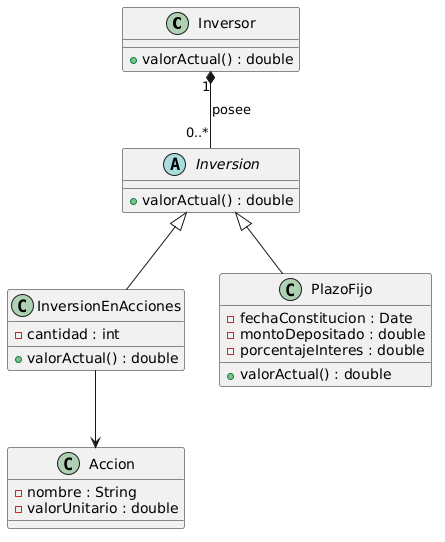

The diagram above was rendered by PlantUML. Its source (embedded in the PNG):
@startuml
class Inversor {
    +valorActual() : double
}

abstract class Inversion {
    +valorActual() : double
}

class InversionEnAcciones {
    -cantidad : int

    +valorActual() : double
}

class Accion {
    -nombre : String
    -valorUnitario : double
}

class PlazoFijo {
    -fechaConstitucion : Date
    -montoDepositado : double
    -porcentajeInteres : double

    +valorActual() : double
}

Inversion <|-- InversionEnAcciones
Inversion <|-- PlazoFijo

Inversor "1" *-- "0..*" Inversion : posee

InversionEnAcciones --> Accion
@enduml